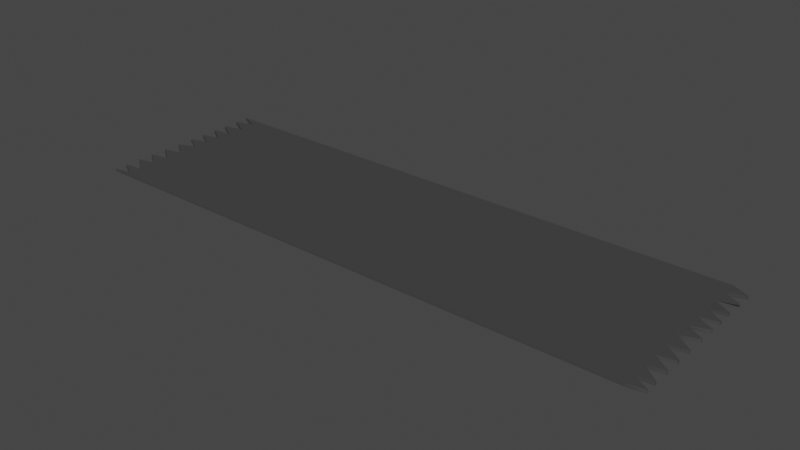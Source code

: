 # Source: tape.blend  (saved by Blender 2.91.10; exported with 4.5.12 LTS)
import bpy
from mathutils import Matrix  # noqa: F401  (used for matrix-valued properties, if any)

bpy.ops.wm.read_factory_settings(use_empty=True)
scene = bpy.context.scene
scene.name = 'Scene'

# ---- collections
col_collection = bpy.data.collections.new('Collection'); scene.collection.children.link(col_collection)

# ---- materials (node trees are filled in below, after node groups)
mat_material = bpy.data.materials.new('Material')
mat_material.surface_render_method = 'BLENDED'
mat_material.blend_method = 'BLEND'
mat_material.alpha_threshold = 0.0
mat_material.use_transparent_shadow = False
mat_material.line_color = (0.0, 0.0, 0.0, 1.0)

# ---- material node trees
mat_material.use_nodes = True; mat_material.node_tree.nodes.clear()
_N = mat_material.node_tree.nodes; _L = mat_material.node_tree.links
n0 = _N.new('ShaderNodeOutputMaterial'); n0.name = 'Material Output'; n0.location = (300, 300)
n1 = _N.new('ShaderNodeBsdfPrincipled'); n1.name = 'Principled BSDF'; n1.location = (10, 300)
n1.distribution = 'GGX'
n1.subsurface_method = 'BURLEY'
n1.inputs[0].default_value = (0.06998, 0.06998, 0.06998, 1.0)
n1.inputs[2].default_value = 0.4
n1.inputs[3].default_value = 1.45
n1.inputs[4].default_value = 0.7801
n1.inputs[27].default_value = (0.0, 0.0, 0.0, 1.0)
n1.inputs[28].default_value = 1.0
_L.new(n1.outputs[0], n0.inputs[0])
n0.is_active_output = True

# ---- world
world_world = bpy.data.worlds.new('World'); scene.world = world_world
world_world.use_nodes = True; world_world.node_tree.nodes.clear()
_N = world_world.node_tree.nodes; _L = world_world.node_tree.links
n0 = _N.new('ShaderNodeOutputWorld'); n0.name = 'World Output'; n0.location = (300, 300)
n1 = _N.new('ShaderNodeBackground'); n1.name = 'Background'; n1.location = (10, 300)
n1.inputs[0].default_value = (0.05088, 0.05088, 0.05088, 1.0)
_L.new(n1.outputs[0], n0.inputs[0])
n0.is_active_output = True
world_world.color = (0.05088, 0.05088, 0.05088)
world_world.use_sun_shadow = False
world_world.sun_shadow_jitter_overblur = 0.0

# ---- meshes
me_cube_001 = bpy.data.meshes.new('Cube.001')
me_cube_001.from_pydata([(0.9431, -1.0, -1.0), (0.9431, -1.0, 1.0), (0.9431, 1.0, -1.0), (0.9431, 1.0, 1.0), (0.9431, -0.844, 1.0), (0.9431, -0.6617, 1.0), (0.9431, -0.4786, 1.0), (0.9431, -0.2821, 1.0), (0.9431, -0.08685, 1.0), (0.9431, 0.1042, 1.0), (0.9431, 0.2923, 1.0), (0.9431, 0.4787, 1.0), (0.9431, 0.6461, 1.0), (0.9431, 0.8303, 1.0), (0.9431, 0.9989, -1.0), (0.9431, 0.8296, -1.0), (0.9431, 0.4757, -1.0), (0.9431, 0.4717, -1.0), (0.9431, 0.2859, -1.0), (0.9431, 0.2804, -1.0), (0.9431, -0.0892, -1.0), (0.9431, -0.09505, -1.0), (0.9431, -0.2854, -1.0), (0.9431, -0.2987, -1.0), (0.9431, -0.4853, -1.0), (0.9431, -0.4943, -1.0), (0.9431, -0.6633, -1.0), (0.9431, -0.6719, -1.0), (0.9431, -0.8474, -1.0), (0.9431, -0.859, -1.0), (0.9431, -0.9991, -1.0), (0.9436, 0.1057, -1.0), (-1.0, -1.0, -1.0), (-1.0, -1.0, 1.0), (-1.0, 1.0, -1.0), (-1.0, 1.0, 1.0), (1.0, -1.0, -1.0), (1.0, -1.0, 1.0), (-1.0, -0.844, 1.0), (-1.0, -0.6617, 1.0), (-1.0, -0.4786, 1.0), (-1.0, -0.2821, 1.0), (-1.0, -0.08685, 1.0), (-1.0, 0.1042, 1.0), (-1.0, 0.2923, 1.0), (-1.0, 0.4787, 1.0), (-1.0, 0.6461, 1.0), (-1.0, 0.8303, 1.0), (-0.9359, 0.9009, 1.0), (-0.9306, 0.7087, 1.0), (-0.9319, 0.5105, 1.0), (-0.9339, 0.3401, 1.0), (-0.9369, 0.1781, 1.0), (-0.9393, -0.01472, 1.0), (-0.9369, -0.2416, 1.0), (-0.9348, -0.4383, 1.0), (-0.9381, -0.6273, 1.0), (-0.9371, -0.8303, 1.0), (-0.938, -0.9624, 1.0), (-1.0, 0.9989, -1.0), (-1.0, 0.8296, -1.0), (-1.0, 0.6449, -1.0), (-1.0, 0.6423, -1.0), (-1.0, 0.4757, -1.0), (-1.0, 0.4717, -1.0), (-1.0, 0.2859, -1.0), (-1.0, 0.2804, -1.0), (-1.0, -0.0892, -1.0), (-1.0, -0.09505, -1.0), (-1.0, -0.2854, -1.0), (-1.0, -0.2987, -1.0), (-1.0, -0.4853, -1.0), (-1.0, -0.4943, -1.0), (-1.0, -0.6633, -1.0), (-1.0, -0.6719, -1.0), (-1.0, -0.8474, -1.0), (-1.0, -0.859, -1.0), (-1.0, -0.9991, -1.0), (-0.9379, 0.9022, -1.0), (-0.9308, 0.7092, -1.0), (-0.9324, 0.5085, -1.0), (-0.934, 0.3358, -1.0), (-0.9396, 0.1703, -1.0), (-0.9994, 0.1057, -1.0), (-0.9366, -0.0155, -1.0), (-0.9357, -0.2436, -1.0), (-0.9354, -0.4436, -1.0), (-0.9366, -0.631, -1.0), (-0.9351, -0.8327, -1.0), (-0.9375, -0.9679, -1.0), (1.0, 0.7305, 1.0), (1.0, 0.7305, -1.0), (1.0, 0.8931, 1.0), (1.0, 0.8962, -1.0), (1.0, 0.912, 1.0), (0.9569, 0.9774, -1.0), (0.9548, 0.9807, -1.0), (1.0, 0.9102, -1.0), (0.9528, 0.9838, -1.0), (0.9505, 0.9874, -1.0), (0.9475, 0.9921, -1.0), (1.0, 0.6975, 1.0), (1.0, 0.5328, 1.0), (1.0, 0.5053, 1.0), (1.0, 0.5033, -1.0), (1.0, 0.3593, 1.0), (1.0, 0.3545, -1.0), (1.0, 0.3335, 1.0), (1.0, 0.329, -1.0), (1.0, 0.1767, -1.0), (1.0, 0.1893, 1.0), (1.0, 0.1666, -1.0), (1.0, 0.1709, 1.0), (1.0, -0.002959, -1.0), (1.0, -0.007435, 1.0), (1.0, -0.02306, -1.0), (1.0, -0.01914, 1.0), (1.0, -0.2266, -1.0), (1.0, -0.2265, 1.0), (1.0, -0.2484, -1.0), (1.0, -0.2455, 1.0), (1.0, -0.4264, -1.0), (1.0, -0.4186, 1.0), (1.0, -0.4485, -1.0), (1.0, -0.4433, 1.0), (1.0, -0.617, -1.0), (1.0, -0.6154, 1.0), (1.0, -0.6343, -1.0), (1.0, -0.63, 1.0), (1.0, -0.8142, 1.0), (1.0, -0.8131, -1.0), (1.0, -0.8316, 1.0), (1.0, -0.8345, -1.0), (1.0, -0.9582, -1.0), (1.0, -0.9528, 1.0), (1.0, -0.9655, 1.0), (1.0, -0.9707, -1.0), (0.9709, -0.9852, -1.0), (0.9671, -0.9871, -1.0), (0.9628, -0.9893, -1.0), (0.9575, -0.9919, -1.0), (0.9432, -0.9991, -1.0), (1.0, -0.9707, -1.0), (1.0, -0.8359, -1.0), (0.9431, -1.0, 0.9431), (0.948, 0.9922, -1.0), (0.9585, -0.9921, -1.0)], [(37, 144), (145, 100), (142, 136), (141, 36)], [(49, 47, 60, 79), (47, 48, 78, 60), (48, 35, 59, 78), (46, 49, 79, 61), (50, 46, 62, 80), (45, 50, 80, 63), (51, 45, 64, 81), (44, 51, 81, 65), (82, 52, 44, 66), (83, 43, 52, 82), (84, 53, 43, 83), (67, 42, 53, 84), (85, 54, 42, 68), (69, 41, 54, 85), (86, 55, 41, 70), (70, 41, 69), (86, 71, 40, 55), (72, 87, 56, 40), (72, 40, 71), (73, 39, 56, 87), (57, 39, 74, 88), (73, 74, 39), (38, 57, 88, 75), (58, 38, 75, 76, 89), (33, 58, 89, 77), (139, 140, 146), (143, 132, 28), (102, 103, 104, 12), (91, 15, 13, 90), (92, 13, 15, 93), (94, 97, 95, 96, 98, 99, 100, 14, 3), (91, 90, 101, 12, 104, 16, 17, 106, 108, 18, 19, 109, 111, 31, 113, 115, 20, 21, 117, 119, 22, 23, 121, 123, 24, 25, 125, 127, 26, 27, 130, 132, 28, 29, 133, 136, 137, 138, 139, 140, 141, 30, 0, 32, 77, 89, 76, 75, 88, 74, 73, 87, 72, 71, 86, 70, 69, 85, 68, 67, 84, 83, 82, 66, 65, 81, 64, 63, 80, 62, 61, 79, 60, 78, 59, 34, 2, 14, 100, 99, 98, 96, 95, 97, 93, 15), (11, 16, 104, 103), (17, 11, 105, 106), (10, 18, 108, 107), (19, 10, 110, 109), (9, 31, 111, 112), (113, 31, 9, 114), (8, 20, 115, 116), (117, 21, 8, 118), (7, 22, 119, 120), (23, 7, 122, 121), (23, 22, 7), (6, 24, 123, 124), (25, 6, 126, 125), (25, 24, 6), (5, 26, 127, 128), (130, 27, 5, 129), (27, 26, 5), (131, 4, 28, 132), (29, 28, 4, 134, 133), (137, 136, 135, 1, 30, 141, 140, 139, 138), (35, 3, 2, 34), (136, 133, 134, 135), (130, 129, 131, 132), (127, 125, 126, 128), (123, 121, 122, 124), (117, 118, 120, 119), (115, 113, 114, 116), (111, 109, 110, 112), (106, 105, 107, 108), (94, 92, 93, 97), (32, 0, 144, 1, 33), (28, 143, 29), (135, 134, 4, 131, 129, 5, 128, 126, 6, 124, 122, 7, 120, 118, 8, 116, 114, 9, 112, 110, 10, 107, 105, 11, 103, 102, 12, 101, 90, 13, 92, 94, 3, 35, 48, 47, 49, 46, 50, 45, 51, 44, 52, 43, 53, 42, 54, 41, 55, 40, 56, 39, 57, 38, 58, 33, 1)])
_uv = me_cube_001.uv_layers.new(name='UVMap')
_uv.uv.foreach_set('vector', [0.8663, 0.5364, 0.875, 0.5212, 0.125, 0.5213, 0.1336, 0.5364, 0.875, 0.5212, 0.867, 0.5124, 0.1328, 0.5122, 0.125, 0.5213, 0.867, 0.5124, 0.875, 0.5, 0.125, 0.5001, 0.1328, 0.5122, 0.875, 0.5442, 0.8663, 0.5364, 0.1336, 0.5364, 0.125, 0.5444, 0.8665, 0.5612, 0.875, 0.5442, 0.125, 0.5447, 0.1334, 0.5614, 0.875, 0.5652, 0.8665, 0.5612, 0.1334, 0.5614, 0.125, 0.5655, 0.8667, 0.5825, 0.875, 0.5652, 0.125, 0.566, 0.1332, 0.583, 0.875, 0.5885, 0.8667, 0.5825, 0.1332, 0.583, 0.125, 0.5893, 0.1326, 0.6037, 0.8671, 0.6027, 0.875, 0.5885, 0.125, 0.59, 0.1251, 0.6118, 0.875, 0.612, 0.8671, 0.6027, 0.1326, 0.6037, 0.1329, 0.6269, 0.8674, 0.6268, 0.875, 0.612, 0.1251, 0.6118, 0.125, 0.6362, 0.875, 0.6359, 0.8674, 0.6268, 0.1329, 0.6269, 0.133, 0.6554, 0.8671, 0.6552, 0.875, 0.6359, 0.125, 0.6369, 0.125, 0.6607, 0.875, 0.6603, 0.8671, 0.6552, 0.133, 0.6554, 0.1331, 0.6804, 0.8669, 0.6798, 0.875, 0.6603, 0.125, 0.6623, 0.125, 0.6623, 0.875, 0.6603, 0.125, 0.6607, 0.1331, 0.6804, 0.125, 0.6857, 0.875, 0.6848, 0.8669, 0.6798, 0.125, 0.6868, 0.1329, 0.7039, 0.8673, 0.7034, 0.875, 0.6848, 0.125, 0.6868, 0.875, 0.6848, 0.125, 0.6857, 0.125, 0.7079, 0.875, 0.7077, 0.8673, 0.7034, 0.1329, 0.7039, 0.8671, 0.7288, 0.875, 0.7077, 0.125, 0.709, 0.1331, 0.7291, 0.125, 0.7079, 0.125, 0.709, 0.875, 0.7077, 0.875, 0.7305, 0.8671, 0.7288, 0.1331, 0.7291, 0.125, 0.7309, 0.8673, 0.7453, 0.875, 0.7305, 0.125, 0.7309, 0.125, 0.7324, 0.1328, 0.746, 0.875, 0.75, 0.8673, 0.7453, 0.1328, 0.746, 0.125, 0.7499, 0.1275, 0.7487, 0.1268, 0.749, 0.1269, 0.749, 0.1321, 0.7295, 0.1321, 0.7293, 0.125, 0.7309, 0.625, 0.5584, 0.625, 0.5618, 0.375, 0.5621, 0.875, 0.5442, 0.1321, 0.5337, 0.125, 0.5213, 0.875, 0.5212, 0.8679, 0.5337, 0.8679, 0.5134, 0.875, 0.5212, 0.125, 0.5213, 0.1321, 0.513, 0.8679, 0.511, 0.1321, 0.5112, 0.1267, 0.5028, 0.1265, 0.5024, 0.1262, 0.502, 0.1259, 0.5016, 0.1255, 0.501, 0.125, 0.5001, 0.875, 0.5, 0.375, 0.5337, 0.625, 0.5337, 0.8679, 0.5378, 0.875, 0.5442, 0.375, 0.5621, 0.3679, 0.5655, 0.3679, 0.566, 0.375, 0.5807, 0.375, 0.5839, 0.3679, 0.5893, 0.3679, 0.59, 0.375, 0.6029, 0.375, 0.6042, 0.368, 0.6118, 0.375, 0.6254, 0.375, 0.6279, 0.3679, 0.6362, 0.3679, 0.6369, 0.375, 0.6533, 0.375, 0.656, 0.3679, 0.6607, 0.3679, 0.6623, 0.375, 0.6783, 0.375, 0.6811, 0.3679, 0.6857, 0.3679, 0.6868, 0.375, 0.7021, 0.375, 0.7043, 0.3679, 0.7079, 0.3679, 0.709, 0.375, 0.7266, 0.375, 0.7293, 0.3679, 0.7309, 0.3679, 0.7324, 0.375, 0.7448, 0.375, 0.7463, 0.3714, 0.7482, 0.3709, 0.7484, 0.3703, 0.7487, 0.3697, 0.749, 0.3679, 0.7499, 0.3679, 0.7499, 0.3679, 0.75, 0.125, 0.75, 0.125, 0.7499, 0.1328, 0.746, 0.125, 0.7324, 0.125, 0.7309, 0.1331, 0.7291, 0.125, 0.709, 0.125, 0.7079, 0.1329, 0.7039, 0.125, 0.6868, 0.125, 0.6857, 0.1331, 0.6804, 0.125, 0.6623, 0.125, 0.6607, 0.133, 0.6554, 0.125, 0.6369, 0.125, 0.6362, 0.1329, 0.6269, 0.1251, 0.6118, 0.1326, 0.6037, 0.125, 0.59, 0.125, 0.5893, 0.1332, 0.583, 0.125, 0.566, 0.125, 0.5655, 0.1334, 0.5614, 0.125, 0.5447, 0.125, 0.5444, 0.1336, 0.5364, 0.125, 0.5213, 0.1328, 0.5122, 0.125, 0.5001, 0.125, 0.5, 0.3679, 0.5, 0.3679, 0.5001, 0.3684, 0.501, 0.3688, 0.5016, 0.3691, 0.502, 0.3693, 0.5024, 0.3696, 0.5028, 0.375, 0.5112, 0.375, 0.513, 0.3679, 0.5213, 0.875, 0.5652, 0.125, 0.5655, 0.1321, 0.5621, 0.8679, 0.5618, 0.125, 0.566, 0.875, 0.5652, 0.8679, 0.5801, 0.1321, 0.5807, 0.875, 0.5885, 0.125, 0.5893, 0.1321, 0.5839, 0.8679, 0.5833, 0.125, 0.59, 0.875, 0.5885, 0.8679, 0.6013, 0.1321, 0.6029, 0.875, 0.612, 0.1251, 0.6118, 0.1321, 0.6042, 0.8679, 0.6036, 0.1321, 0.6254, 0.1251, 0.6118, 0.875, 0.612, 0.8679, 0.6259, 0.875, 0.6359, 0.125, 0.6362, 0.1321, 0.6279, 0.8679, 0.6274, 0.1321, 0.6533, 0.125, 0.6369, 0.875, 0.6359, 0.8679, 0.6533, 0.875, 0.6603, 0.125, 0.6607, 0.1321, 0.656, 0.8679, 0.6557, 0.125, 0.6623, 0.875, 0.6603, 0.8679, 0.6773, 0.1321, 0.6783, 0.125, 0.6623, 0.125, 0.6607, 0.875, 0.6603, 0.875, 0.6848, 0.125, 0.6857, 0.1321, 0.6811, 0.8679, 0.6804, 0.125, 0.6868, 0.875, 0.6848, 0.8679, 0.7019, 0.1321, 0.7021, 0.125, 0.6868, 0.125, 0.6857, 0.875, 0.6848, 0.875, 0.7077, 0.125, 0.7079, 0.1321, 0.7043, 0.8679, 0.7038, 0.1321, 0.7266, 0.125, 0.709, 0.875, 0.7077, 0.8679, 0.7268, 0.125, 0.709, 0.125, 0.7079, 0.875, 0.7077, 0.8679, 0.729, 0.875, 0.7305, 0.125, 0.7309, 0.1321, 0.7293, 0.125, 0.7324, 0.125, 0.7309, 0.875, 0.7305, 0.8679, 0.7441, 0.1321, 0.7448, 0.1285, 0.7482, 0.1321, 0.7463, 0.8679, 0.7457, 0.875, 0.75, 0.125, 0.7499, 0.125, 0.7499, 0.1268, 0.749, 0.1275, 0.7487, 0.128, 0.7484, 0.625, 0.25, 0.625, 0.4929, 0.375, 0.4929, 0.375, 0.25, 0.375, 0.7463, 0.375, 0.7448, 0.625, 0.7441, 0.625, 0.7457, 0.375, 0.7266, 0.625, 0.7268, 0.625, 0.729, 0.375, 0.7293, 0.375, 0.7043, 0.375, 0.7021, 0.625, 0.7019, 0.625, 0.7038, 0.375, 0.6811, 0.375, 0.6783, 0.625, 0.6773, 0.625, 0.6804, 0.375, 0.6533, 0.625, 0.6533, 0.625, 0.6557, 0.375, 0.656, 0.375, 0.6279, 0.375, 0.6254, 0.625, 0.6259, 0.625, 0.6274, 0.375, 0.6042, 0.375, 0.6029, 0.625, 0.6013, 0.625, 0.6036, 0.375, 0.5807, 0.625, 0.5801, 0.625, 0.5833, 0.375, 0.5839, 0.625, 0.511, 0.625, 0.5134, 0.375, 0.513, 0.375, 0.5112, 0.375, 1.0, 0.375, 0.7571, 0.6179, 0.7571, 0.625, 0.7571, 0.625, 1.0, 0.3679, 0.7309, 0.375, 0.7295, 0.3679, 0.7324, 0.625, 0.7457, 0.625, 0.7441, 0.6321, 0.7305, 0.625, 0.729, 0.625, 0.7268, 0.6321, 0.7077, 0.625, 0.7038, 0.625, 0.7019, 0.6321, 0.6848, 0.625, 0.6804, 0.625, 0.6773, 0.6321, 0.6603, 0.625, 0.6557, 0.625, 0.6533, 0.6321, 0.6359, 0.625, 0.6274, 0.625, 0.6259, 0.6321, 0.612, 0.625, 0.6036, 0.625, 0.6013, 0.6321, 0.5885, 0.625, 0.5833, 0.625, 0.5801, 0.6321, 0.5652, 0.625, 0.5618, 0.625, 0.5584, 0.6321, 0.5442, 0.625, 0.5378, 0.625, 0.5337, 0.6321, 0.5212, 0.625, 0.5134, 0.625, 0.511, 0.6321, 0.5, 0.875, 0.5, 0.867, 0.5124, 0.875, 0.5212, 0.8663, 0.5364, 0.875, 0.5442, 0.8665, 0.5612, 0.875, 0.5652, 0.8667, 0.5825, 0.875, 0.5885, 0.8671, 0.6027, 0.875, 0.612, 0.8674, 0.6268, 0.875, 0.6359, 0.8671, 0.6552, 0.875, 0.6603, 0.8669, 0.6798, 0.875, 0.6848, 0.8673, 0.7034, 0.875, 0.7077, 0.8671, 0.7288, 0.875, 0.7305, 0.8673, 0.7453, 0.875, 0.75, 0.6321, 0.75])
me_cube_001.materials.append(mat_material)
me_cube_001.use_remesh_fix_poles = True
me_cube_001.use_remesh_preserve_attributes = False
me_cube_001.use_mirror_vertex_groups = False
me_cube_001.update()

# ---- objects
ob_cube = bpy.data.objects.new('Cube', me_cube_001)

# ---- transforms, parenting, visibility, modifiers, constraints
ob_cube.location = (0.0, 0.0, 0.0)
ob_cube.scale = (1.0, 0.3, 0.005)
ob_cube.lineart.crease_threshold = 0.0

# ---- collection membership
col_collection.objects.link(ob_cube)

# ---- scene / render settings (as saved in the file)
scene.frame_start = 1; scene.frame_end = 250; scene.frame_set(1)
scene.render.engine = 'BLENDER_EEVEE_NEXT'
scene.cycles.use_denoising = False
scene.cycles.samples = 128
scene.cycles.sampling_pattern = 'TABULATED_SOBOL'
scene.cycles.use_adaptive_sampling = False
scene.cycles.use_light_tree = False
scene.view_settings.view_transform = 'Filmic'
bpy.context.view_layer.update()

# ---- added for rendering (the .blend has no active camera and no usable light): camera, sun
cam_auto = bpy.data.cameras.new('AutoCamera')
cam_auto.lens = 50.0
cam_auto.sensor_width = 36.0
cam_auto.clip_end = 1000.0
ob_auto_camera = bpy.data.objects.new('AutoCamera', cam_auto)
scene.collection.objects.link(ob_auto_camera)
ob_auto_camera.location = (1.93195, -2.31834, 1.54556)
ob_auto_camera.rotation_euler = (1.09748, -7.21219e-08, 0.694738)
scene.camera = ob_auto_camera
light_auto_sun = bpy.data.lights.new('AutoSun', 'SUN')
light_auto_sun.energy = 3.0
light_auto_sun.angle = 0.0523599
ob_auto_sun = bpy.data.objects.new('AutoSun', light_auto_sun)
scene.collection.objects.link(ob_auto_sun)
ob_auto_sun.rotation_euler = (0.872665, 0.174533, 0.523599)
bpy.context.view_layer.update()
